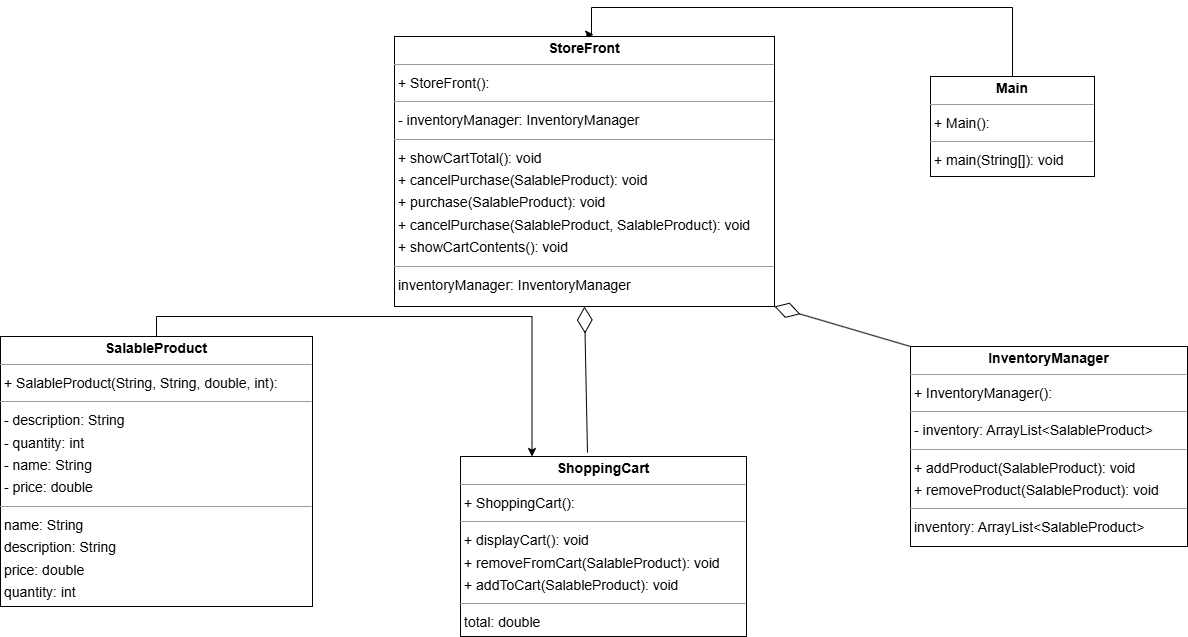

The diagram above was exported from draw.io. Its source (the exported page's mxGraphModel, read from the mxfile embedded in the PNG):
<mxGraphModel dx="4954" dy="1544" grid="1" gridSize="10" guides="1" tooltips="1" connect="1" arrows="1" fold="1" page="0" pageScale="1" pageWidth="850" pageHeight="1100" background="none" math="0" shadow="0">
  <root>
    <mxCell id="0" />
    <mxCell id="1" parent="0" />
    <mxCell id="node3" value="&lt;p style=&quot;margin:0px;margin-top:4px;text-align:center;&quot;&gt;&lt;b&gt;InventoryManager&lt;/b&gt;&lt;/p&gt;&lt;hr size=&quot;1&quot;/&gt;&lt;p style=&quot;margin:0 0 0 4px;line-height:1.6;&quot;&gt;+ InventoryManager(): &lt;/p&gt;&lt;hr size=&quot;1&quot;/&gt;&lt;p style=&quot;margin:0 0 0 4px;line-height:1.6;&quot;&gt;- inventory: ArrayList&amp;lt;SalableProduct&amp;gt;&lt;/p&gt;&lt;hr size=&quot;1&quot;/&gt;&lt;p style=&quot;margin:0 0 0 4px;line-height:1.6;&quot;&gt;+ addProduct(SalableProduct): void&lt;br/&gt;+ removeProduct(SalableProduct): void&lt;/p&gt;&lt;hr size=&quot;1&quot;/&gt;&lt;p style=&quot;margin:0 0 0 4px;line-height:1.6;&quot;&gt; inventory: ArrayList&amp;lt;SalableProduct&amp;gt;&lt;/p&gt;" style="verticalAlign=top;align=left;overflow=fill;fontSize=14;fontFamily=Helvetica;html=1;rounded=0;shadow=0;comic=0;labelBackgroundColor=none;strokeWidth=1;" parent="1" vertex="1">
      <mxGeometry x="-1070" y="320" width="277" height="200" as="geometry" />
    </mxCell>
    <mxCell id="5DUCbVytjsqfUCulj6tL-6" style="edgeStyle=orthogonalEdgeStyle;rounded=0;orthogonalLoop=1;jettySize=auto;html=1;exitX=0.5;exitY=0;exitDx=0;exitDy=0;entryX=0.524;entryY=-0.007;entryDx=0;entryDy=0;entryPerimeter=0;" edge="1" parent="1" source="node4" target="node0">
      <mxGeometry relative="1" as="geometry">
        <mxPoint x="-1390" y="-90" as="targetPoint" />
        <Array as="points">
          <mxPoint x="-968" y="-19" />
          <mxPoint x="-1389" y="-19" />
          <mxPoint x="-1389" y="8" />
        </Array>
      </mxGeometry>
    </mxCell>
    <mxCell id="node4" value="&lt;p style=&quot;margin:0px;margin-top:4px;text-align:center;&quot;&gt;&lt;b&gt;Main&lt;/b&gt;&lt;/p&gt;&lt;hr size=&quot;1&quot;/&gt;&lt;p style=&quot;margin:0 0 0 4px;line-height:1.6;&quot;&gt;+ Main(): &lt;/p&gt;&lt;hr size=&quot;1&quot;/&gt;&lt;p style=&quot;margin:0 0 0 4px;line-height:1.6;&quot;&gt;+ main(String[]): void&lt;/p&gt;" style="verticalAlign=top;align=left;overflow=fill;fontSize=14;fontFamily=Helvetica;html=1;rounded=0;shadow=0;comic=0;labelBackgroundColor=none;strokeWidth=1;" parent="1" vertex="1">
      <mxGeometry x="-1050" y="50" width="164" height="100" as="geometry" />
    </mxCell>
    <mxCell id="5DUCbVytjsqfUCulj6tL-7" style="edgeStyle=orthogonalEdgeStyle;rounded=0;orthogonalLoop=1;jettySize=auto;html=1;exitX=0.5;exitY=0;exitDx=0;exitDy=0;entryX=0.25;entryY=0;entryDx=0;entryDy=0;" edge="1" parent="1" source="node1" target="node2">
      <mxGeometry relative="1" as="geometry" />
    </mxCell>
    <mxCell id="node1" value="&lt;p style=&quot;margin:0px;margin-top:4px;text-align:center;&quot;&gt;&lt;b&gt;SalableProduct&lt;/b&gt;&lt;/p&gt;&lt;hr size=&quot;1&quot;/&gt;&lt;p style=&quot;margin:0 0 0 4px;line-height:1.6;&quot;&gt;+ SalableProduct(String, String, double, int): &lt;/p&gt;&lt;hr size=&quot;1&quot;/&gt;&lt;p style=&quot;margin:0 0 0 4px;line-height:1.6;&quot;&gt;- description: String&lt;br/&gt;- quantity: int&lt;br/&gt;- name: String&lt;br/&gt;- price: double&lt;/p&gt;&lt;hr size=&quot;1&quot;/&gt;&lt;p style=&quot;margin:0 0 0 4px;line-height:1.6;&quot;&gt; name: String&lt;br/&gt; description: String&lt;br/&gt; price: double&lt;br/&gt; quantity: int&lt;/p&gt;" style="verticalAlign=top;align=left;overflow=fill;fontSize=14;fontFamily=Helvetica;html=1;rounded=0;shadow=0;comic=0;labelBackgroundColor=none;strokeWidth=1;" parent="1" vertex="1">
      <mxGeometry x="-1980" y="310" width="312" height="270" as="geometry" />
    </mxCell>
    <mxCell id="node2" value="&lt;p style=&quot;margin:0px;margin-top:4px;text-align:center;&quot;&gt;&lt;b&gt;ShoppingCart&lt;/b&gt;&lt;/p&gt;&lt;hr size=&quot;1&quot;/&gt;&lt;p style=&quot;margin:0 0 0 4px;line-height:1.6;&quot;&gt;+ ShoppingCart(): &lt;/p&gt;&lt;hr size=&quot;1&quot;/&gt;&lt;p style=&quot;margin:0 0 0 4px;line-height:1.6;&quot;&gt;+ displayCart(): void&lt;br/&gt;+ removeFromCart(SalableProduct): void&lt;br/&gt;+ addToCart(SalableProduct): void&lt;/p&gt;&lt;hr size=&quot;1&quot;/&gt;&lt;p style=&quot;margin:0 0 0 4px;line-height:1.6;&quot;&gt; total: double&lt;/p&gt;" style="verticalAlign=top;align=left;overflow=fill;fontSize=14;fontFamily=Helvetica;html=1;rounded=0;shadow=0;comic=0;labelBackgroundColor=none;strokeWidth=1;" parent="1" vertex="1">
      <mxGeometry x="-1520" y="430" width="286" height="180" as="geometry" />
    </mxCell>
    <mxCell id="node0" value="&lt;p style=&quot;margin:0px;margin-top:4px;text-align:center;&quot;&gt;&lt;b&gt;StoreFront&lt;/b&gt;&lt;/p&gt;&lt;hr size=&quot;1&quot;/&gt;&lt;p style=&quot;margin:0 0 0 4px;line-height:1.6;&quot;&gt;+ StoreFront(): &lt;/p&gt;&lt;hr size=&quot;1&quot;/&gt;&lt;p style=&quot;margin:0 0 0 4px;line-height:1.6;&quot;&gt;- inventoryManager: InventoryManager&lt;/p&gt;&lt;hr size=&quot;1&quot;/&gt;&lt;p style=&quot;margin:0 0 0 4px;line-height:1.6;&quot;&gt;+ showCartTotal(): void&lt;br/&gt;+ cancelPurchase(SalableProduct): void&lt;br/&gt;+ purchase(SalableProduct): void&lt;br/&gt;+ cancelPurchase(SalableProduct, SalableProduct): void&lt;br/&gt;+ showCartContents(): void&lt;/p&gt;&lt;hr size=&quot;1&quot;/&gt;&lt;p style=&quot;margin:0 0 0 4px;line-height:1.6;&quot;&gt; inventoryManager: InventoryManager&lt;/p&gt;" style="verticalAlign=top;align=left;overflow=fill;fontSize=14;fontFamily=Helvetica;html=1;rounded=0;shadow=0;comic=0;labelBackgroundColor=none;strokeWidth=1;" parent="1" vertex="1">
      <mxGeometry x="-1586" y="10" width="380" height="270" as="geometry" />
    </mxCell>
    <mxCell id="5DUCbVytjsqfUCulj6tL-1" value="" style="endArrow=diamondThin;endFill=0;endSize=24;html=1;rounded=0;exitX=0.444;exitY=-0.022;exitDx=0;exitDy=0;exitPerimeter=0;entryX=0.5;entryY=1;entryDx=0;entryDy=0;" edge="1" parent="1" source="node2" target="node0">
      <mxGeometry width="160" relative="1" as="geometry">
        <mxPoint x="-1413" y="310" as="sourcePoint" />
        <mxPoint x="-1253" y="310" as="targetPoint" />
      </mxGeometry>
    </mxCell>
    <mxCell id="5DUCbVytjsqfUCulj6tL-2" value="" style="endArrow=diamondThin;endFill=0;endSize=24;html=1;rounded=0;exitX=0;exitY=0;exitDx=0;exitDy=0;entryX=1;entryY=1;entryDx=0;entryDy=0;" edge="1" parent="1" source="node3" target="node0">
      <mxGeometry width="160" relative="1" as="geometry">
        <mxPoint x="-1080" y="280" as="sourcePoint" />
        <mxPoint x="-920" y="280" as="targetPoint" />
      </mxGeometry>
    </mxCell>
  </root>
</mxGraphModel>